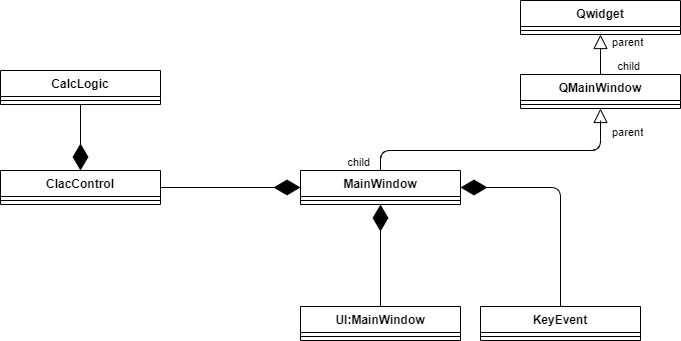

The diagram above was exported from draw.io. Its source (the exported page's mxGraphModel, read from the mxfile embedded in the PNG):
<mxGraphModel dx="898" dy="507" grid="1" gridSize="10" guides="1" tooltips="1" connect="1" arrows="1" fold="1" page="1" pageScale="1" pageWidth="827" pageHeight="1169" math="0" shadow="0">
  <root>
    <mxCell id="0" />
    <mxCell id="1" parent="0" />
    <mxCell id="qsqmfbQdgRfbW4JzLbvb-2" value="MainWindow" style="swimlane;fontStyle=1;align=center;verticalAlign=top;childLayout=stackLayout;horizontal=1;startSize=26;horizontalStack=0;resizeParent=1;resizeParentMax=0;resizeLast=0;collapsible=1;marginBottom=0;" vertex="1" parent="1">
      <mxGeometry x="360" y="220" width="160" height="34" as="geometry" />
    </mxCell>
    <mxCell id="qsqmfbQdgRfbW4JzLbvb-4" value="" style="line;strokeWidth=1;fillColor=none;align=left;verticalAlign=middle;spacingTop=-1;spacingLeft=3;spacingRight=3;rotatable=0;labelPosition=right;points=[];portConstraint=eastwest;" vertex="1" parent="qsqmfbQdgRfbW4JzLbvb-2">
      <mxGeometry y="26" width="160" height="8" as="geometry" />
    </mxCell>
    <mxCell id="qsqmfbQdgRfbW4JzLbvb-7" value="UI:MainWindow" style="swimlane;fontStyle=1;align=center;verticalAlign=top;childLayout=stackLayout;horizontal=1;startSize=26;horizontalStack=0;resizeParent=1;resizeParentMax=0;resizeLast=0;collapsible=1;marginBottom=0;" vertex="1" parent="1">
      <mxGeometry x="360" y="356" width="160" height="34" as="geometry" />
    </mxCell>
    <mxCell id="qsqmfbQdgRfbW4JzLbvb-8" value="" style="line;strokeWidth=1;fillColor=none;align=left;verticalAlign=middle;spacingTop=-1;spacingLeft=3;spacingRight=3;rotatable=0;labelPosition=right;points=[];portConstraint=eastwest;" vertex="1" parent="qsqmfbQdgRfbW4JzLbvb-7">
      <mxGeometry y="26" width="160" height="8" as="geometry" />
    </mxCell>
    <mxCell id="qsqmfbQdgRfbW4JzLbvb-9" value="Qwidget&#10;" style="swimlane;fontStyle=1;align=center;verticalAlign=top;childLayout=stackLayout;horizontal=1;startSize=26;horizontalStack=0;resizeParent=1;resizeParentMax=0;resizeLast=0;collapsible=1;marginBottom=0;" vertex="1" parent="1">
      <mxGeometry x="580" y="50" width="160" height="34" as="geometry" />
    </mxCell>
    <mxCell id="qsqmfbQdgRfbW4JzLbvb-10" value="" style="line;strokeWidth=1;fillColor=none;align=left;verticalAlign=middle;spacingTop=-1;spacingLeft=3;spacingRight=3;rotatable=0;labelPosition=right;points=[];portConstraint=eastwest;" vertex="1" parent="qsqmfbQdgRfbW4JzLbvb-9">
      <mxGeometry y="26" width="160" height="8" as="geometry" />
    </mxCell>
    <mxCell id="qsqmfbQdgRfbW4JzLbvb-11" value="KeyEvent&#10;" style="swimlane;fontStyle=1;align=center;verticalAlign=top;childLayout=stackLayout;horizontal=1;startSize=26;horizontalStack=0;resizeParent=1;resizeParentMax=0;resizeLast=0;collapsible=1;marginBottom=0;" vertex="1" parent="1">
      <mxGeometry x="540" y="356" width="160" height="34" as="geometry" />
    </mxCell>
    <mxCell id="qsqmfbQdgRfbW4JzLbvb-12" value="" style="line;strokeWidth=1;fillColor=none;align=left;verticalAlign=middle;spacingTop=-1;spacingLeft=3;spacingRight=3;rotatable=0;labelPosition=right;points=[];portConstraint=eastwest;" vertex="1" parent="qsqmfbQdgRfbW4JzLbvb-11">
      <mxGeometry y="26" width="160" height="8" as="geometry" />
    </mxCell>
    <mxCell id="qsqmfbQdgRfbW4JzLbvb-13" value="QMainWindow" style="swimlane;fontStyle=1;align=center;verticalAlign=top;childLayout=stackLayout;horizontal=1;startSize=26;horizontalStack=0;resizeParent=1;resizeParentMax=0;resizeLast=0;collapsible=1;marginBottom=0;" vertex="1" parent="1">
      <mxGeometry x="580" y="124" width="160" height="34" as="geometry" />
    </mxCell>
    <mxCell id="qsqmfbQdgRfbW4JzLbvb-14" value="" style="line;strokeWidth=1;fillColor=none;align=left;verticalAlign=middle;spacingTop=-1;spacingLeft=3;spacingRight=3;rotatable=0;labelPosition=right;points=[];portConstraint=eastwest;" vertex="1" parent="qsqmfbQdgRfbW4JzLbvb-13">
      <mxGeometry y="26" width="160" height="8" as="geometry" />
    </mxCell>
    <mxCell id="qsqmfbQdgRfbW4JzLbvb-15" value="ClacControl&#10;" style="swimlane;fontStyle=1;align=center;verticalAlign=top;childLayout=stackLayout;horizontal=1;startSize=26;horizontalStack=0;resizeParent=1;resizeParentMax=0;resizeLast=0;collapsible=1;marginBottom=0;" vertex="1" parent="1">
      <mxGeometry x="60" y="220" width="160" height="34" as="geometry" />
    </mxCell>
    <mxCell id="qsqmfbQdgRfbW4JzLbvb-16" value="" style="line;strokeWidth=1;fillColor=none;align=left;verticalAlign=middle;spacingTop=-1;spacingLeft=3;spacingRight=3;rotatable=0;labelPosition=right;points=[];portConstraint=eastwest;" vertex="1" parent="qsqmfbQdgRfbW4JzLbvb-15">
      <mxGeometry y="26" width="160" height="8" as="geometry" />
    </mxCell>
    <mxCell id="qsqmfbQdgRfbW4JzLbvb-17" value="CalcLogic&#10;" style="swimlane;fontStyle=1;align=center;verticalAlign=top;childLayout=stackLayout;horizontal=1;startSize=26;horizontalStack=0;resizeParent=1;resizeParentMax=0;resizeLast=0;collapsible=1;marginBottom=0;" vertex="1" parent="1">
      <mxGeometry x="60" y="120" width="160" height="34" as="geometry" />
    </mxCell>
    <mxCell id="qsqmfbQdgRfbW4JzLbvb-18" value="" style="line;strokeWidth=1;fillColor=none;align=left;verticalAlign=middle;spacingTop=-1;spacingLeft=3;spacingRight=3;rotatable=0;labelPosition=right;points=[];portConstraint=eastwest;" vertex="1" parent="qsqmfbQdgRfbW4JzLbvb-17">
      <mxGeometry y="26" width="160" height="8" as="geometry" />
    </mxCell>
    <mxCell id="qsqmfbQdgRfbW4JzLbvb-21" value="" style="endArrow=none;html=1;edgeStyle=orthogonalEdgeStyle;entryX=0.5;entryY=0;entryDx=0;entryDy=0;" edge="1" parent="1" target="qsqmfbQdgRfbW4JzLbvb-13">
      <mxGeometry relative="1" as="geometry">
        <mxPoint x="660" y="100" as="sourcePoint" />
        <mxPoint x="670" y="120" as="targetPoint" />
      </mxGeometry>
    </mxCell>
    <mxCell id="qsqmfbQdgRfbW4JzLbvb-22" value="parent" style="edgeLabel;resizable=0;html=1;align=left;verticalAlign=bottom;" connectable="0" vertex="1" parent="qsqmfbQdgRfbW4JzLbvb-21">
      <mxGeometry x="-1" relative="1" as="geometry">
        <mxPoint x="10" as="offset" />
      </mxGeometry>
    </mxCell>
    <mxCell id="qsqmfbQdgRfbW4JzLbvb-23" value="child" style="edgeLabel;resizable=0;html=1;align=right;verticalAlign=bottom;" connectable="0" vertex="1" parent="qsqmfbQdgRfbW4JzLbvb-21">
      <mxGeometry x="1" relative="1" as="geometry">
        <mxPoint x="40" as="offset" />
      </mxGeometry>
    </mxCell>
    <mxCell id="qsqmfbQdgRfbW4JzLbvb-24" value="" style="endArrow=block;dashed=1;endFill=0;endSize=12;html=1;entryX=0.5;entryY=1;entryDx=0;entryDy=0;exitX=0.5;exitY=0;exitDx=0;exitDy=0;" edge="1" parent="1" source="qsqmfbQdgRfbW4JzLbvb-13" target="qsqmfbQdgRfbW4JzLbvb-9">
      <mxGeometry width="160" relative="1" as="geometry">
        <mxPoint x="661" y="120" as="sourcePoint" />
        <mxPoint x="670" y="106.5" as="targetPoint" />
        <Array as="points" />
      </mxGeometry>
    </mxCell>
    <mxCell id="qsqmfbQdgRfbW4JzLbvb-26" value="" style="endArrow=block;dashed=1;endFill=0;endSize=12;html=1;entryX=0.5;entryY=1;entryDx=0;entryDy=0;" edge="1" parent="1" target="qsqmfbQdgRfbW4JzLbvb-13">
      <mxGeometry width="160" relative="1" as="geometry">
        <mxPoint x="440" y="220" as="sourcePoint" />
        <mxPoint x="670" y="94" as="targetPoint" />
        <Array as="points">
          <mxPoint x="440" y="200" />
          <mxPoint x="660" y="200" />
        </Array>
      </mxGeometry>
    </mxCell>
    <mxCell id="qsqmfbQdgRfbW4JzLbvb-27" value="" style="endArrow=none;html=1;edgeStyle=orthogonalEdgeStyle;" edge="1" parent="1" target="qsqmfbQdgRfbW4JzLbvb-2">
      <mxGeometry relative="1" as="geometry">
        <mxPoint x="660" y="170" as="sourcePoint" />
        <mxPoint x="620" y="200" as="targetPoint" />
        <Array as="points">
          <mxPoint x="660" y="200" />
          <mxPoint x="440" y="200" />
        </Array>
      </mxGeometry>
    </mxCell>
    <mxCell id="qsqmfbQdgRfbW4JzLbvb-28" value="parent" style="edgeLabel;resizable=0;html=1;align=left;verticalAlign=bottom;" connectable="0" vertex="1" parent="qsqmfbQdgRfbW4JzLbvb-27">
      <mxGeometry x="-1" relative="1" as="geometry">
        <mxPoint x="10" y="20" as="offset" />
      </mxGeometry>
    </mxCell>
    <mxCell id="qsqmfbQdgRfbW4JzLbvb-29" value="child" style="edgeLabel;resizable=0;html=1;align=right;verticalAlign=bottom;" connectable="0" vertex="1" parent="qsqmfbQdgRfbW4JzLbvb-27">
      <mxGeometry x="1" relative="1" as="geometry">
        <mxPoint x="-10" as="offset" />
      </mxGeometry>
    </mxCell>
    <mxCell id="qsqmfbQdgRfbW4JzLbvb-30" value="" style="endArrow=diamondThin;endFill=1;endSize=24;html=1;entryX=0.5;entryY=1;entryDx=0;entryDy=0;exitX=0.5;exitY=0;exitDx=0;exitDy=0;" edge="1" parent="1" source="qsqmfbQdgRfbW4JzLbvb-7" target="qsqmfbQdgRfbW4JzLbvb-2">
      <mxGeometry width="160" relative="1" as="geometry">
        <mxPoint x="310" y="300" as="sourcePoint" />
        <mxPoint x="470" y="300" as="targetPoint" />
      </mxGeometry>
    </mxCell>
    <mxCell id="qsqmfbQdgRfbW4JzLbvb-31" value="" style="endArrow=diamondThin;endFill=1;endSize=24;html=1;entryX=1;entryY=0.5;entryDx=0;entryDy=0;exitX=0.5;exitY=0;exitDx=0;exitDy=0;" edge="1" parent="1" source="qsqmfbQdgRfbW4JzLbvb-11" target="qsqmfbQdgRfbW4JzLbvb-2">
      <mxGeometry width="160" relative="1" as="geometry">
        <mxPoint x="320" y="270" as="sourcePoint" />
        <mxPoint x="480" y="270" as="targetPoint" />
        <Array as="points">
          <mxPoint x="620" y="237" />
        </Array>
      </mxGeometry>
    </mxCell>
    <mxCell id="qsqmfbQdgRfbW4JzLbvb-32" value="" style="endArrow=diamondThin;endFill=1;endSize=24;html=1;exitX=1;exitY=0.5;exitDx=0;exitDy=0;entryX=0;entryY=0.5;entryDx=0;entryDy=0;" edge="1" parent="1" source="qsqmfbQdgRfbW4JzLbvb-15" target="qsqmfbQdgRfbW4JzLbvb-2">
      <mxGeometry width="160" relative="1" as="geometry">
        <mxPoint x="320" y="270" as="sourcePoint" />
        <mxPoint x="480" y="270" as="targetPoint" />
      </mxGeometry>
    </mxCell>
    <mxCell id="qsqmfbQdgRfbW4JzLbvb-33" value="" style="endArrow=diamondThin;endFill=1;endSize=24;html=1;exitX=0.5;exitY=1;exitDx=0;exitDy=0;entryX=0.5;entryY=0;entryDx=0;entryDy=0;" edge="1" parent="1" source="qsqmfbQdgRfbW4JzLbvb-17" target="qsqmfbQdgRfbW4JzLbvb-15">
      <mxGeometry width="160" relative="1" as="geometry">
        <mxPoint x="400" y="230" as="sourcePoint" />
        <mxPoint x="560" y="230" as="targetPoint" />
      </mxGeometry>
    </mxCell>
  </root>
</mxGraphModel>